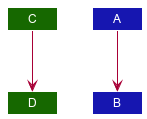

The diagram above was rendered by PlantUML. Its source (embedded in the PNG):
@startuml
!include ../style.puml

Class C UI_COLOR_T3
Class A LOGIC_COLOR_T3
Class B LOGIC_COLOR_T3
Class D UI_COLOR_T3

A --> B
C --> D
@enduml